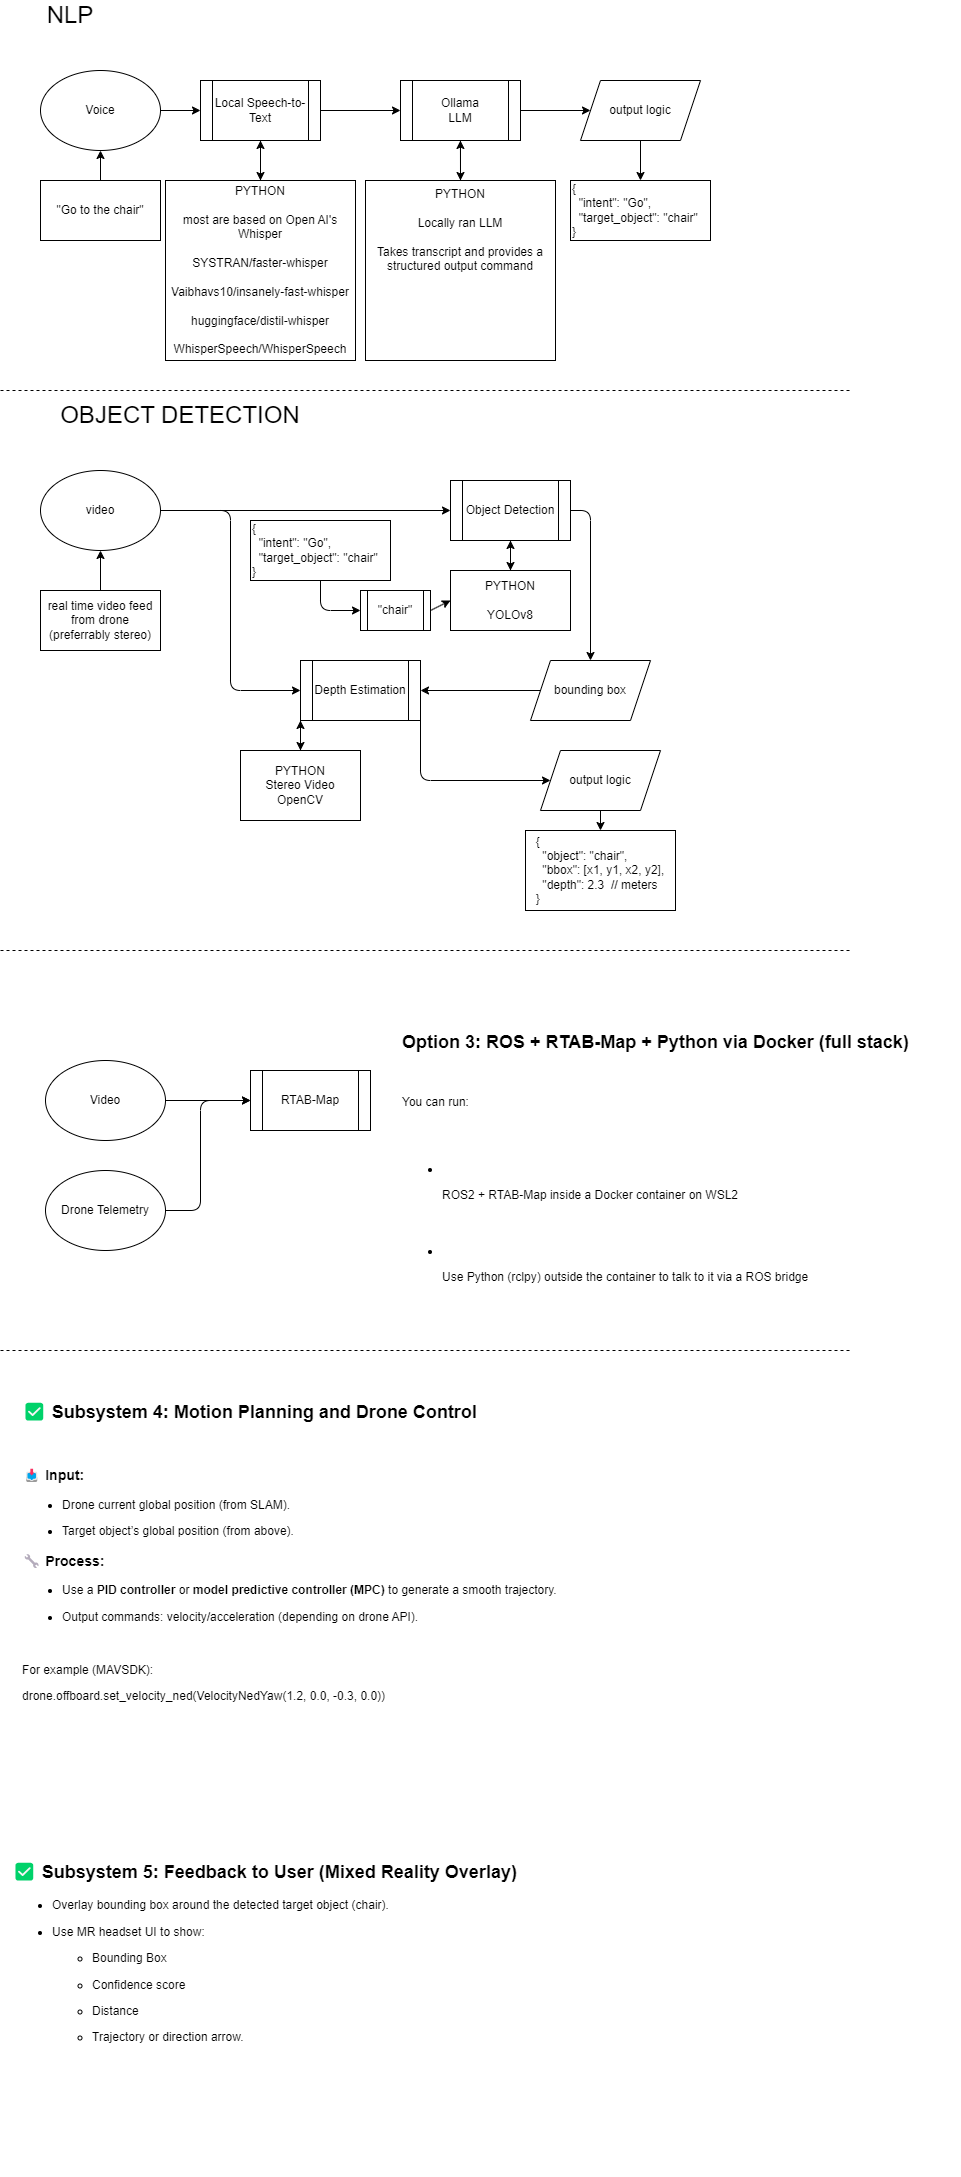

The diagram above was exported from draw.io. Its source (the exported page's mxGraphModel, read from the mxfile embedded in the PNG):
<mxGraphModel dx="1461" dy="662" grid="1" gridSize="10" guides="1" tooltips="1" connect="1" arrows="1" fold="1" page="1" pageScale="1" pageWidth="850" pageHeight="1100" math="0" shadow="0">
  <root>
    <mxCell id="0" />
    <mxCell id="1" parent="0" />
    <mxCell id="4" style="edgeStyle=none;html=1;exitX=1;exitY=0.5;exitDx=0;exitDy=0;entryX=0;entryY=0.5;entryDx=0;entryDy=0;" parent="1" source="2" edge="1">
      <mxGeometry relative="1" as="geometry">
        <mxPoint x="200" y="120" as="targetPoint" />
      </mxGeometry>
    </mxCell>
    <mxCell id="2" value="Voice" style="ellipse;whiteSpace=wrap;html=1;" parent="1" vertex="1">
      <mxGeometry x="40" y="80" width="120" height="80" as="geometry" />
    </mxCell>
    <mxCell id="7" style="edgeStyle=none;html=1;exitX=0.5;exitY=1;exitDx=0;exitDy=0;entryX=0.5;entryY=0;entryDx=0;entryDy=0;" parent="1" source="5" target="6" edge="1">
      <mxGeometry relative="1" as="geometry" />
    </mxCell>
    <mxCell id="9" style="edgeStyle=none;html=1;exitX=1;exitY=0.5;exitDx=0;exitDy=0;entryX=0;entryY=0.5;entryDx=0;entryDy=0;" parent="1" source="5" target="8" edge="1">
      <mxGeometry relative="1" as="geometry" />
    </mxCell>
    <mxCell id="5" value="&lt;span style=&quot;color: rgb(0, 0, 0);&quot;&gt;Local Speech-to-Text&lt;/span&gt;" style="shape=process;whiteSpace=wrap;html=1;backgroundOutline=1;" parent="1" vertex="1">
      <mxGeometry x="200" y="90" width="120" height="60" as="geometry" />
    </mxCell>
    <mxCell id="15" style="edgeStyle=none;html=1;exitX=0.5;exitY=0;exitDx=0;exitDy=0;entryX=0.5;entryY=1;entryDx=0;entryDy=0;" parent="1" source="6" target="5" edge="1">
      <mxGeometry relative="1" as="geometry" />
    </mxCell>
    <mxCell id="6" value="&lt;div&gt;PYTHON&lt;/div&gt;&lt;div&gt;&lt;br&gt;&lt;/div&gt;most are based on Open AI's Whisper&lt;div&gt;&lt;br&gt;&lt;/div&gt;&lt;div&gt;SYSTRAN/faster-whisper&lt;/div&gt;&lt;div&gt;&lt;br&gt;&lt;/div&gt;&lt;div&gt;Vaibhavs10/insanely-fast-whisper&lt;/div&gt;&lt;div&gt;&lt;br&gt;&lt;/div&gt;&lt;div&gt;huggingface/distil-whisper&lt;/div&gt;&lt;div&gt;&lt;br&gt;&lt;/div&gt;&lt;div&gt;WhisperSpeech/WhisperSpeech&lt;/div&gt;" style="rounded=0;whiteSpace=wrap;html=1;align=center;" parent="1" vertex="1">
      <mxGeometry x="165" y="190" width="190" height="180" as="geometry" />
    </mxCell>
    <mxCell id="13" style="edgeStyle=none;html=1;exitX=0.5;exitY=1;exitDx=0;exitDy=0;entryX=0.5;entryY=0;entryDx=0;entryDy=0;" parent="1" source="8" target="11" edge="1">
      <mxGeometry relative="1" as="geometry" />
    </mxCell>
    <mxCell id="19" style="edgeStyle=none;html=1;exitX=1;exitY=0.5;exitDx=0;exitDy=0;entryX=0;entryY=0.5;entryDx=0;entryDy=0;" parent="1" source="8" target="18" edge="1">
      <mxGeometry relative="1" as="geometry" />
    </mxCell>
    <mxCell id="8" value="Ollama&lt;div&gt;LLM&lt;/div&gt;" style="shape=process;whiteSpace=wrap;html=1;backgroundOutline=1;" parent="1" vertex="1">
      <mxGeometry x="400" y="90" width="120" height="60" as="geometry" />
    </mxCell>
    <mxCell id="14" style="edgeStyle=none;html=1;exitX=0.5;exitY=0;exitDx=0;exitDy=0;" parent="1" source="11" edge="1">
      <mxGeometry relative="1" as="geometry">
        <mxPoint x="459.9411764705883" y="150" as="targetPoint" />
      </mxGeometry>
    </mxCell>
    <mxCell id="11" value="PYTHON&lt;br&gt;&lt;br&gt;Locally ran LLM&lt;br&gt;&lt;br&gt;Takes transcript and provides a structured output command" style="rounded=0;whiteSpace=wrap;html=1;verticalAlign=top;" parent="1" vertex="1">
      <mxGeometry x="365" y="190" width="190" height="180" as="geometry" />
    </mxCell>
    <mxCell id="17" style="edgeStyle=none;html=1;exitX=0.5;exitY=0;exitDx=0;exitDy=0;entryX=0.5;entryY=1;entryDx=0;entryDy=0;" parent="1" source="16" target="2" edge="1">
      <mxGeometry relative="1" as="geometry" />
    </mxCell>
    <mxCell id="16" value="&quot;Go to the chair&quot;" style="rounded=0;whiteSpace=wrap;html=1;" parent="1" vertex="1">
      <mxGeometry x="40" y="190" width="120" height="60" as="geometry" />
    </mxCell>
    <mxCell id="21" style="edgeStyle=none;html=1;exitX=0.5;exitY=1;exitDx=0;exitDy=0;entryX=0.5;entryY=0;entryDx=0;entryDy=0;" parent="1" source="18" target="20" edge="1">
      <mxGeometry relative="1" as="geometry" />
    </mxCell>
    <mxCell id="18" value="output logic" style="shape=parallelogram;perimeter=parallelogramPerimeter;whiteSpace=wrap;html=1;fixedSize=1;" parent="1" vertex="1">
      <mxGeometry x="580" y="90" width="120" height="60" as="geometry" />
    </mxCell>
    <mxCell id="20" value="&lt;div&gt;&lt;font color=&quot;#000000&quot;&gt;{&lt;/font&gt;&lt;/div&gt;&lt;div&gt;&lt;font color=&quot;#000000&quot;&gt;&amp;nbsp; &quot;intent&quot;: &quot;Go&quot;,&lt;/font&gt;&lt;/div&gt;&lt;div&gt;&lt;font color=&quot;#000000&quot;&gt;&amp;nbsp; &quot;target_object&quot;: &quot;chair&quot;&lt;/font&gt;&lt;/div&gt;&lt;div&gt;&lt;font color=&quot;#000000&quot;&gt;}&lt;/font&gt;&lt;/div&gt;" style="rounded=0;whiteSpace=wrap;html=1;align=left;" parent="1" vertex="1">
      <mxGeometry x="570" y="190" width="140" height="60" as="geometry" />
    </mxCell>
    <mxCell id="22" value="" style="endArrow=none;dashed=1;html=1;" parent="1" edge="1">
      <mxGeometry width="50" height="50" relative="1" as="geometry">
        <mxPoint y="400" as="sourcePoint" />
        <mxPoint x="850" y="400" as="targetPoint" />
      </mxGeometry>
    </mxCell>
    <mxCell id="23" value="&lt;font style=&quot;font-size: 24px;&quot;&gt;NLP&lt;/font&gt;" style="text;html=1;align=center;verticalAlign=middle;whiteSpace=wrap;rounded=0;" parent="1" vertex="1">
      <mxGeometry x="40" y="10" width="60" height="30" as="geometry" />
    </mxCell>
    <mxCell id="24" value="&lt;font style=&quot;font-size: 24px;&quot;&gt;OBJECT DETECTION&lt;/font&gt;" style="text;html=1;align=center;verticalAlign=middle;whiteSpace=wrap;rounded=0;" parent="1" vertex="1">
      <mxGeometry x="40" y="410" width="280" height="30" as="geometry" />
    </mxCell>
    <mxCell id="36" style="edgeStyle=none;html=1;exitX=1;exitY=0.5;exitDx=0;exitDy=0;entryX=0;entryY=0.5;entryDx=0;entryDy=0;" parent="1" source="25" target="28" edge="1">
      <mxGeometry relative="1" as="geometry" />
    </mxCell>
    <mxCell id="37" style="edgeStyle=none;html=1;exitX=1;exitY=0.5;exitDx=0;exitDy=0;entryX=0;entryY=0.5;entryDx=0;entryDy=0;" parent="1" source="25" target="33" edge="1">
      <mxGeometry relative="1" as="geometry">
        <Array as="points">
          <mxPoint x="230" y="520" />
          <mxPoint x="230" y="700" />
        </Array>
      </mxGeometry>
    </mxCell>
    <mxCell id="25" value="video" style="ellipse;whiteSpace=wrap;html=1;" parent="1" vertex="1">
      <mxGeometry x="40" y="480" width="120" height="80" as="geometry" />
    </mxCell>
    <mxCell id="27" style="edgeStyle=none;html=1;exitX=0.5;exitY=0;exitDx=0;exitDy=0;entryX=0.5;entryY=1;entryDx=0;entryDy=0;" parent="1" source="26" target="25" edge="1">
      <mxGeometry relative="1" as="geometry" />
    </mxCell>
    <mxCell id="26" value="real time video feed from drone&lt;div&gt;(preferrably stereo)&lt;/div&gt;" style="rounded=0;whiteSpace=wrap;html=1;" parent="1" vertex="1">
      <mxGeometry x="40" y="600" width="120" height="60" as="geometry" />
    </mxCell>
    <mxCell id="31" style="edgeStyle=none;html=1;exitX=0.5;exitY=1;exitDx=0;exitDy=0;entryX=0.5;entryY=0;entryDx=0;entryDy=0;" parent="1" source="28" target="29" edge="1">
      <mxGeometry relative="1" as="geometry" />
    </mxCell>
    <mxCell id="51" style="edgeStyle=none;html=1;exitX=1;exitY=0.5;exitDx=0;exitDy=0;entryX=0.5;entryY=0;entryDx=0;entryDy=0;" parent="1" source="28" target="50" edge="1">
      <mxGeometry relative="1" as="geometry">
        <Array as="points">
          <mxPoint x="590" y="520" />
        </Array>
      </mxGeometry>
    </mxCell>
    <mxCell id="28" value="Object Detection" style="shape=process;whiteSpace=wrap;html=1;backgroundOutline=1;" parent="1" vertex="1">
      <mxGeometry x="450" y="490" width="120" height="60" as="geometry" />
    </mxCell>
    <mxCell id="30" style="edgeStyle=none;html=1;exitX=0.5;exitY=0;exitDx=0;exitDy=0;entryX=0.5;entryY=1;entryDx=0;entryDy=0;" parent="1" source="29" target="28" edge="1">
      <mxGeometry relative="1" as="geometry" />
    </mxCell>
    <mxCell id="29" value="PYTHON&lt;br&gt;&lt;br&gt;YOLOv8" style="rounded=0;whiteSpace=wrap;html=1;" parent="1" vertex="1">
      <mxGeometry x="450" y="580" width="120" height="60" as="geometry" />
    </mxCell>
    <mxCell id="53" style="edgeStyle=none;html=1;exitX=0;exitY=1;exitDx=0;exitDy=0;entryX=0.5;entryY=0;entryDx=0;entryDy=0;" parent="1" source="33" target="35" edge="1">
      <mxGeometry relative="1" as="geometry" />
    </mxCell>
    <mxCell id="58" style="edgeStyle=none;html=1;exitX=1;exitY=1;exitDx=0;exitDy=0;entryX=0;entryY=0.5;entryDx=0;entryDy=0;" parent="1" source="33" target="38" edge="1">
      <mxGeometry relative="1" as="geometry">
        <Array as="points">
          <mxPoint x="420" y="790" />
        </Array>
      </mxGeometry>
    </mxCell>
    <mxCell id="33" value="Depth Estimation" style="shape=process;whiteSpace=wrap;html=1;backgroundOutline=1;" parent="1" vertex="1">
      <mxGeometry x="300" y="670" width="120" height="60" as="geometry" />
    </mxCell>
    <mxCell id="54" style="edgeStyle=none;html=1;exitX=0.5;exitY=0;exitDx=0;exitDy=0;entryX=0;entryY=1;entryDx=0;entryDy=0;" parent="1" source="35" target="33" edge="1">
      <mxGeometry relative="1" as="geometry" />
    </mxCell>
    <mxCell id="35" value="PYTHON&lt;br&gt;Stereo Video&lt;div&gt;OpenCV&lt;/div&gt;" style="rounded=0;whiteSpace=wrap;html=1;" parent="1" vertex="1">
      <mxGeometry x="240" y="760" width="120" height="70" as="geometry" />
    </mxCell>
    <mxCell id="40" style="edgeStyle=none;html=1;exitX=0.5;exitY=1;exitDx=0;exitDy=0;entryX=0.5;entryY=0;entryDx=0;entryDy=0;" parent="1" source="38" target="39" edge="1">
      <mxGeometry relative="1" as="geometry" />
    </mxCell>
    <mxCell id="38" value="output logic" style="shape=parallelogram;perimeter=parallelogramPerimeter;whiteSpace=wrap;html=1;fixedSize=1;" parent="1" vertex="1">
      <mxGeometry x="540" y="760" width="120" height="60" as="geometry" />
    </mxCell>
    <mxCell id="39" value="&lt;div style=&quot;text-align: left;&quot;&gt;&lt;font&gt;{&lt;/font&gt;&lt;/div&gt;&lt;div style=&quot;text-align: left;&quot;&gt;&lt;font&gt;&amp;nbsp; &quot;object&quot;: &quot;chair&quot;,&lt;/font&gt;&lt;/div&gt;&lt;div style=&quot;text-align: left;&quot;&gt;&lt;font&gt;&amp;nbsp; &quot;bbox&quot;: [x1, y1, x2, y2],&lt;/font&gt;&lt;/div&gt;&lt;div style=&quot;text-align: left;&quot;&gt;&lt;font&gt;&amp;nbsp; &quot;depth&quot;: 2.3&amp;nbsp; // meters&lt;/font&gt;&lt;/div&gt;&lt;div style=&quot;text-align: left;&quot;&gt;&lt;font&gt;}&lt;/font&gt;&lt;/div&gt;" style="rounded=0;whiteSpace=wrap;html=1;" parent="1" vertex="1">
      <mxGeometry x="525" y="840" width="150" height="80" as="geometry" />
    </mxCell>
    <mxCell id="47" style="edgeStyle=none;html=1;exitX=0.5;exitY=1;exitDx=0;exitDy=0;entryX=0;entryY=0.5;entryDx=0;entryDy=0;" parent="1" source="41" target="42" edge="1">
      <mxGeometry relative="1" as="geometry">
        <Array as="points">
          <mxPoint x="320" y="620" />
        </Array>
      </mxGeometry>
    </mxCell>
    <mxCell id="41" value="&lt;div&gt;&lt;font color=&quot;#000000&quot;&gt;{&lt;/font&gt;&lt;/div&gt;&lt;div&gt;&lt;font color=&quot;#000000&quot;&gt;&amp;nbsp; &quot;intent&quot;: &quot;Go&quot;,&lt;/font&gt;&lt;/div&gt;&lt;div&gt;&lt;font color=&quot;#000000&quot;&gt;&amp;nbsp; &quot;target_object&quot;: &quot;chair&quot;&lt;/font&gt;&lt;/div&gt;&lt;div&gt;&lt;font color=&quot;#000000&quot;&gt;}&lt;/font&gt;&lt;/div&gt;" style="rounded=0;whiteSpace=wrap;html=1;align=left;" parent="1" vertex="1">
      <mxGeometry x="250" y="530" width="140" height="60" as="geometry" />
    </mxCell>
    <mxCell id="44" style="edgeStyle=none;html=1;exitX=1;exitY=0.5;exitDx=0;exitDy=0;entryX=0;entryY=0.5;entryDx=0;entryDy=0;" parent="1" source="42" target="29" edge="1">
      <mxGeometry relative="1" as="geometry" />
    </mxCell>
    <mxCell id="42" value="&quot;&lt;span style=&quot;color: rgb(0, 0, 0); text-align: left;&quot;&gt;chair&quot;&lt;/span&gt;" style="shape=process;whiteSpace=wrap;html=1;backgroundOutline=1;" parent="1" vertex="1">
      <mxGeometry x="360" y="600" width="70" height="40" as="geometry" />
    </mxCell>
    <mxCell id="52" style="edgeStyle=none;html=1;exitX=0;exitY=0.5;exitDx=0;exitDy=0;entryX=1;entryY=0.5;entryDx=0;entryDy=0;" parent="1" source="50" target="33" edge="1">
      <mxGeometry relative="1" as="geometry" />
    </mxCell>
    <mxCell id="50" value="bounding box" style="shape=parallelogram;perimeter=parallelogramPerimeter;whiteSpace=wrap;html=1;fixedSize=1;" parent="1" vertex="1">
      <mxGeometry x="530" y="670" width="120" height="60" as="geometry" />
    </mxCell>
    <mxCell id="59" value="" style="endArrow=none;dashed=1;html=1;" parent="1" edge="1">
      <mxGeometry width="50" height="50" relative="1" as="geometry">
        <mxPoint y="960" as="sourcePoint" />
        <mxPoint x="850" y="960" as="targetPoint" />
      </mxGeometry>
    </mxCell>
    <mxCell id="63" style="edgeStyle=none;html=1;exitX=1;exitY=0.5;exitDx=0;exitDy=0;entryX=0;entryY=0.5;entryDx=0;entryDy=0;" parent="1" source="60" target="62" edge="1">
      <mxGeometry relative="1" as="geometry" />
    </mxCell>
    <mxCell id="60" value="Video" style="ellipse;whiteSpace=wrap;html=1;" parent="1" vertex="1">
      <mxGeometry x="45" y="1070" width="120" height="80" as="geometry" />
    </mxCell>
    <mxCell id="64" style="edgeStyle=none;html=1;exitX=1;exitY=0.5;exitDx=0;exitDy=0;" parent="1" source="61" edge="1">
      <mxGeometry relative="1" as="geometry">
        <mxPoint x="250" y="1110" as="targetPoint" />
        <Array as="points">
          <mxPoint x="200" y="1220" />
          <mxPoint x="200" y="1110" />
        </Array>
      </mxGeometry>
    </mxCell>
    <mxCell id="61" value="Drone Telemetry" style="ellipse;whiteSpace=wrap;html=1;" parent="1" vertex="1">
      <mxGeometry x="45" y="1180" width="120" height="80" as="geometry" />
    </mxCell>
    <mxCell id="62" value="RTAB-Map" style="shape=process;whiteSpace=wrap;html=1;backgroundOutline=1;" parent="1" vertex="1">
      <mxGeometry x="250" y="1080" width="120" height="60" as="geometry" />
    </mxCell>
    <mxCell id="65" value="&lt;h2 data-start=&quot;1671&quot; data-end=&quot;1734&quot; class=&quot;&quot;&gt;Option 3: ROS + RTAB-Map + Python via Docker (full stack)&lt;/h2&gt;&lt;br&gt;&lt;p data-start=&quot;1736&quot; data-end=&quot;1748&quot; class=&quot;&quot;&gt;You can run:&lt;/p&gt;&lt;br&gt;&lt;ul data-start=&quot;1749&quot; data-end=&quot;1947&quot;&gt;&lt;br&gt;&lt;li data-start=&quot;1749&quot; data-end=&quot;1800&quot; class=&quot;&quot;&gt;&lt;br&gt;&lt;p data-start=&quot;1751&quot; data-end=&quot;1800&quot; class=&quot;&quot;&gt;ROS2 + RTAB-Map inside a Docker container on WSL2&lt;/p&gt;&lt;br&gt;&lt;/li&gt;&lt;br&gt;&lt;li data-start=&quot;1801&quot; data-end=&quot;1876&quot; class=&quot;&quot;&gt;&lt;br&gt;&lt;p data-start=&quot;1803&quot; data-end=&quot;1876&quot; class=&quot;&quot;&gt;Use Python (rclpy)&amp;nbsp;outside the container to talk to it via a ROS bridge&lt;/p&gt;&lt;/li&gt;&lt;/ul&gt;" style="text;whiteSpace=wrap;html=1;" parent="1" vertex="1">
      <mxGeometry x="400" y="1020" width="560" height="330" as="geometry" />
    </mxCell>
    <mxCell id="66" value="&lt;h2 data-start=&quot;3078&quot; data-end=&quot;3129&quot; class=&quot;&quot;&gt;✅ Subsystem 4: Motion Planning and Drone Control&lt;/h2&gt;&lt;br&gt;&lt;h3 data-start=&quot;3131&quot; data-end=&quot;3144&quot; class=&quot;&quot;&gt;📥 Input:&lt;/h3&gt;&lt;ul data-start=&quot;3145&quot; data-end=&quot;3237&quot;&gt;&lt;li data-start=&quot;3145&quot; data-end=&quot;3189&quot; class=&quot;&quot;&gt;&lt;p data-start=&quot;3147&quot; data-end=&quot;3189&quot; class=&quot;&quot;&gt;Drone current global position (from SLAM).&lt;/p&gt;&lt;/li&gt;&lt;li data-start=&quot;3190&quot; data-end=&quot;3237&quot; class=&quot;&quot;&gt;&lt;p data-start=&quot;3192&quot; data-end=&quot;3237&quot; class=&quot;&quot;&gt;Target object’s global position (from above).&lt;/p&gt;&lt;/li&gt;&lt;/ul&gt;&lt;h3 data-start=&quot;3239&quot; data-end=&quot;3254&quot; class=&quot;&quot;&gt;🔧 Process:&lt;/h3&gt;&lt;ul data-start=&quot;3255&quot; data-end=&quot;3422&quot;&gt;&lt;li data-start=&quot;3255&quot; data-end=&quot;3355&quot; class=&quot;&quot;&gt;&lt;p data-start=&quot;3257&quot; data-end=&quot;3355&quot; class=&quot;&quot;&gt;Use a &lt;strong data-start=&quot;3263&quot; data-end=&quot;3281&quot;&gt;PID controller&lt;/strong&gt; or &lt;strong data-start=&quot;3285&quot; data-end=&quot;3322&quot;&gt;model predictive controller (MPC)&lt;/strong&gt; to generate a smooth trajectory.&lt;/p&gt;&lt;/li&gt;&lt;li data-start=&quot;3356&quot; data-end=&quot;3422&quot; class=&quot;&quot;&gt;&lt;p data-start=&quot;3358&quot; data-end=&quot;3422&quot; class=&quot;&quot;&gt;Output commands: velocity/acceleration (depending on drone API).&lt;/p&gt;&lt;/li&gt;&lt;/ul&gt;&lt;br&gt;&lt;p data-start=&quot;3424&quot; data-end=&quot;3445&quot; class=&quot;&quot;&gt;For example (MAVSDK):&lt;/p&gt;&lt;p data-start=&quot;3424&quot; data-end=&quot;3445&quot; class=&quot;&quot;&gt;drone.offboard.set_velocity_ned(VelocityNedYaw(1.2, 0.0, -0.3, 0.0))&lt;/p&gt;&lt;pre class=&quot;overflow-visible!&quot; data-start=&quot;3446&quot; data-end=&quot;3528&quot;&gt;&lt;div class=&quot;contain-inline-size rounded-md border-[0.5px] border-token-border-medium relative bg-token-sidebar-surface-primary&quot;&gt;&lt;/div&gt;&lt;/pre&gt;" style="text;whiteSpace=wrap;html=1;" parent="1" vertex="1">
      <mxGeometry x="20" y="1390" width="710" height="420" as="geometry" />
    </mxCell>
    <mxCell id="67" value="" style="endArrow=none;dashed=1;html=1;" parent="1" edge="1">
      <mxGeometry width="50" height="50" relative="1" as="geometry">
        <mxPoint y="1360" as="sourcePoint" />
        <mxPoint x="850" y="1360" as="targetPoint" />
      </mxGeometry>
    </mxCell>
    <mxCell id="68" value="&lt;h2 data-start=&quot;3535&quot; data-end=&quot;3593&quot; class=&quot;&quot;&gt;✅ Subsystem 5: Feedback to User (Mixed Reality Overlay)&lt;/h2&gt;&lt;ul data-start=&quot;3595&quot; data-end=&quot;3819&quot;&gt;&lt;li data-start=&quot;3595&quot; data-end=&quot;3660&quot; class=&quot;&quot;&gt;&lt;p data-start=&quot;3597&quot; data-end=&quot;3660&quot; class=&quot;&quot;&gt;Overlay bounding box around the detected target object (chair).&lt;/p&gt;&lt;/li&gt;&lt;li data-start=&quot;3661&quot; data-end=&quot;3757&quot; class=&quot;&quot;&gt;&lt;p data-start=&quot;3663&quot; data-end=&quot;3689&quot; class=&quot;&quot;&gt;Use MR headset UI to show:&lt;/p&gt;&lt;ul data-start=&quot;3692&quot; data-end=&quot;3757&quot;&gt;&lt;li data-start=&quot;3692&quot; data-end=&quot;3710&quot; class=&quot;&quot;&gt;&lt;p data-start=&quot;3694&quot; data-end=&quot;3710&quot; class=&quot;&quot;&gt;Bounding Box&lt;/p&gt;&lt;/li&gt;&lt;li data-start=&quot;3692&quot; data-end=&quot;3710&quot; class=&quot;&quot;&gt;&lt;p data-start=&quot;3694&quot; data-end=&quot;3710&quot; class=&quot;&quot;&gt;Confidence score&lt;/p&gt;&lt;/li&gt;&lt;li data-start=&quot;3713&quot; data-end=&quot;3723&quot; class=&quot;&quot;&gt;&lt;p data-start=&quot;3715&quot; data-end=&quot;3723&quot; class=&quot;&quot;&gt;Distance&lt;/p&gt;&lt;/li&gt;&lt;li data-start=&quot;3726&quot; data-end=&quot;3757&quot; class=&quot;&quot;&gt;&lt;p data-start=&quot;3728&quot; data-end=&quot;3757&quot; class=&quot;&quot;&gt;Trajectory or direction arrow&lt;span style=&quot;background-color: transparent;&quot;&gt;.&lt;/span&gt;&lt;/p&gt;&lt;/li&gt;&lt;/ul&gt;&lt;/li&gt;&lt;/ul&gt;" style="text;whiteSpace=wrap;html=1;" parent="1" vertex="1">
      <mxGeometry x="10" y="1850" width="560" height="330" as="geometry" />
    </mxCell>
  </root>
</mxGraphModel>